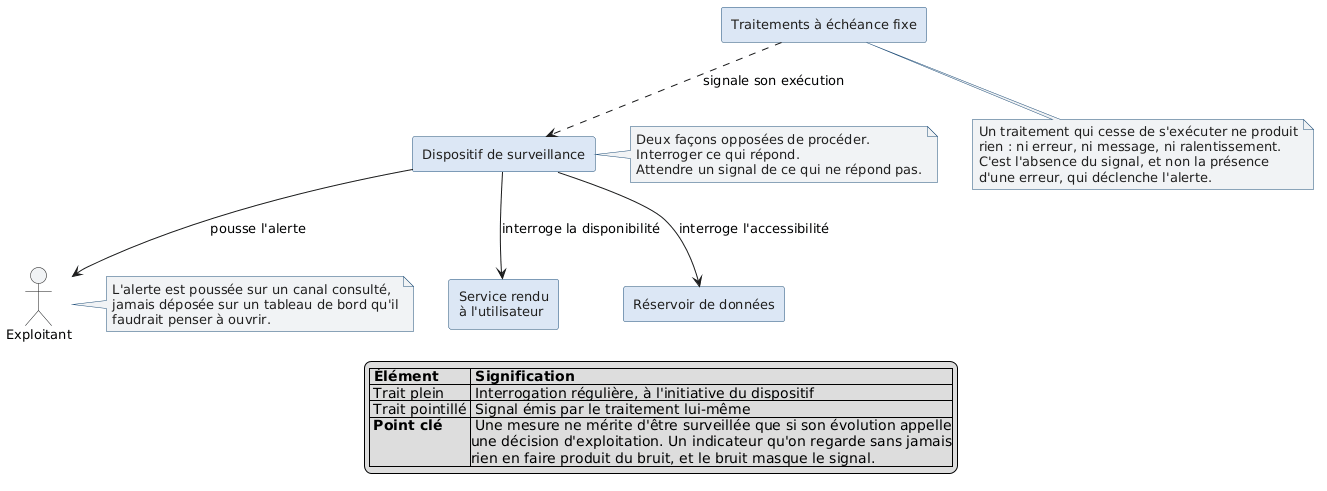

The diagram above was rendered by PlantUML. Its source (embedded in the PNG):
@startuml besoin-surveillance
skinparam shadowing false
skinparam defaultFontName Helvetica
skinparam defaultFontSize 13
skinparam rectangle {
  BorderColor #1F4E79
  BackgroundColor #DCE7F5
  FontColor #1E1E1E
}
skinparam note {
  BorderColor #1F4E79
  BackgroundColor #F1F3F5
  FontColor #1E1E1E
}

rectangle "Dispositif de surveillance" as SURV

rectangle "Service rendu\nà l'utilisateur" as SERVICE
rectangle "Réservoir de données" as DONNEES
rectangle "Traitements à échéance fixe" as AUTO

actor "Exploitant" as EXPLOIT

SURV --> SERVICE : interroge la disponibilité
SURV --> DONNEES : interroge l'accessibilité
AUTO ..> SURV : signale son exécution
SURV --> EXPLOIT : pousse l'alerte

note right of SURV
  Deux façons opposées de procéder.
  Interroger ce qui répond.
  Attendre un signal de ce qui ne répond pas.
end note

note bottom of AUTO
  Un traitement qui cesse de s'exécuter ne produit
  rien : ni erreur, ni message, ni ralentissement.
  C'est l'absence du signal, et non la présence
  d'une erreur, qui déclenche l'alerte.
end note

note right of EXPLOIT
  L'alerte est poussée sur un canal consulté,
  jamais déposée sur un tableau de bord qu'il
  faudrait penser à ouvrir.
end note

legend bottom
|= Élément |= Signification |
| Trait plein | Interrogation régulière, à l'initiative du dispositif |
| Trait pointillé | Signal émis par le traitement lui-même |
| <b>Point clé</b> | Une mesure ne mérite d'être surveillée que si son évolution appelle\nune décision d'exploitation. Un indicateur qu'on regarde sans jamais\nrien en faire produit du bruit, et le bruit masque le signal. |
endlegend
@enduml